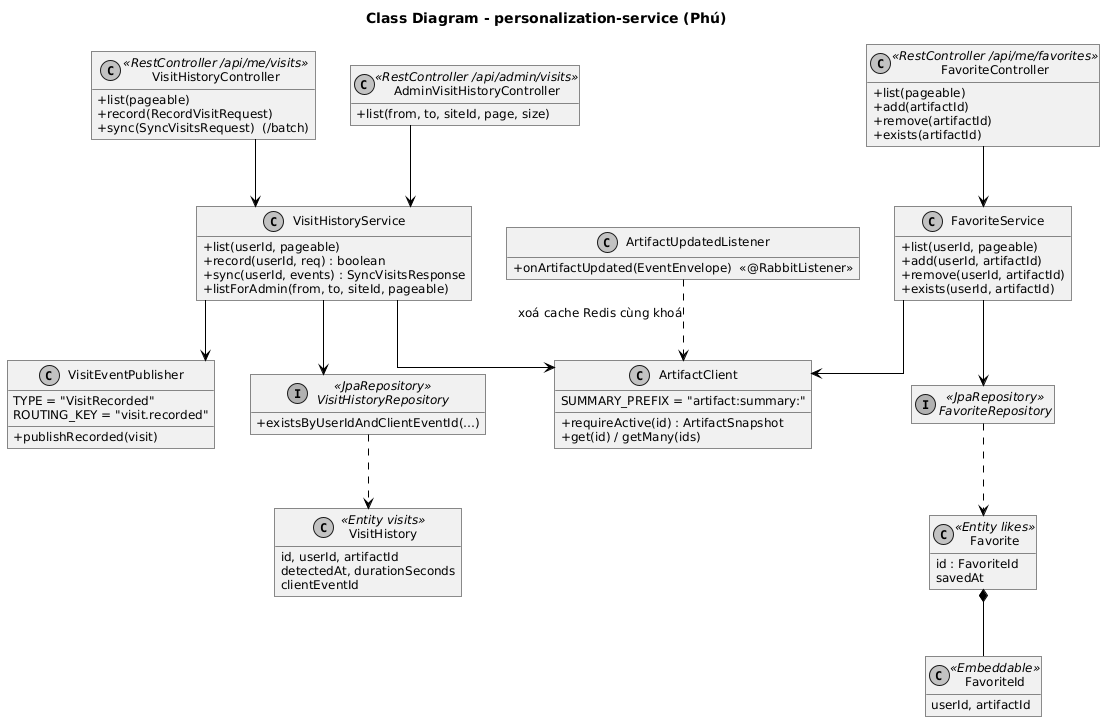

The diagram above was rendered by PlantUML. Its source (embedded in the PNG):
@startuml
skinparam defaultFontName "DejaVu Sans"
skinparam defaultFontSize 12
skinparam monochrome true
skinparam shadowing false
skinparam roundcorner 0
skinparam linetype ortho
skinparam classAttributeIconSize 0
skinparam sequenceMessageAlign left
skinparam ArrowColor #000000
hide empty members
skinparam linetype ortho

title Class Diagram - personalization-service (Phú)
class VisitHistoryController <<RestController /api/me/visits>> {
  + list(pageable)
  + record(RecordVisitRequest)
  + sync(SyncVisitsRequest)  (/batch)
}
class AdminVisitHistoryController <<RestController /api/admin/visits>> {
  + list(from, to, siteId, page, size)
}
class FavoriteController <<RestController /api/me/favorites>> {
  + list(pageable)
  + add(artifactId)
  + remove(artifactId)
  + exists(artifactId)
}
class VisitHistoryService {
  + list(userId, pageable)
  + record(userId, req) : boolean
  + sync(userId, events) : SyncVisitsResponse
  + listForAdmin(from, to, siteId, pageable)
}
class FavoriteService {
  + list(userId, pageable)
  + add(userId, artifactId)
  + remove(userId, artifactId)
  + exists(userId, artifactId)
}
class ArtifactClient {
  SUMMARY_PREFIX = "artifact:summary:"
  + requireActive(id) : ArtifactSnapshot
  + get(id) / getMany(ids)
}
class VisitEventPublisher {
  TYPE = "VisitRecorded"
  ROUTING_KEY = "visit.recorded"
  + publishRecorded(visit)
}
class ArtifactUpdatedListener {
  + onArtifactUpdated(EventEnvelope)  <<@RabbitListener>>
}
interface VisitHistoryRepository <<JpaRepository>> {
  + existsByUserIdAndClientEventId(…)
}
interface FavoriteRepository <<JpaRepository>>
class VisitHistory <<Entity visits>> {
  id, userId, artifactId
  detectedAt, durationSeconds
  clientEventId
}
class Favorite <<Entity likes>> {
  id : FavoriteId
  savedAt
}
class FavoriteId <<Embeddable>> {
  userId, artifactId
}
VisitHistoryController --> VisitHistoryService
AdminVisitHistoryController --> VisitHistoryService
FavoriteController --> FavoriteService
VisitHistoryService --> VisitHistoryRepository
VisitHistoryService --> ArtifactClient
VisitHistoryService --> VisitEventPublisher
FavoriteService --> FavoriteRepository
FavoriteService --> ArtifactClient
ArtifactUpdatedListener ..> ArtifactClient : xoá cache Redis cùng khoá
VisitHistoryRepository ..> VisitHistory
FavoriteRepository ..> Favorite
Favorite *-- FavoriteId
@enduml